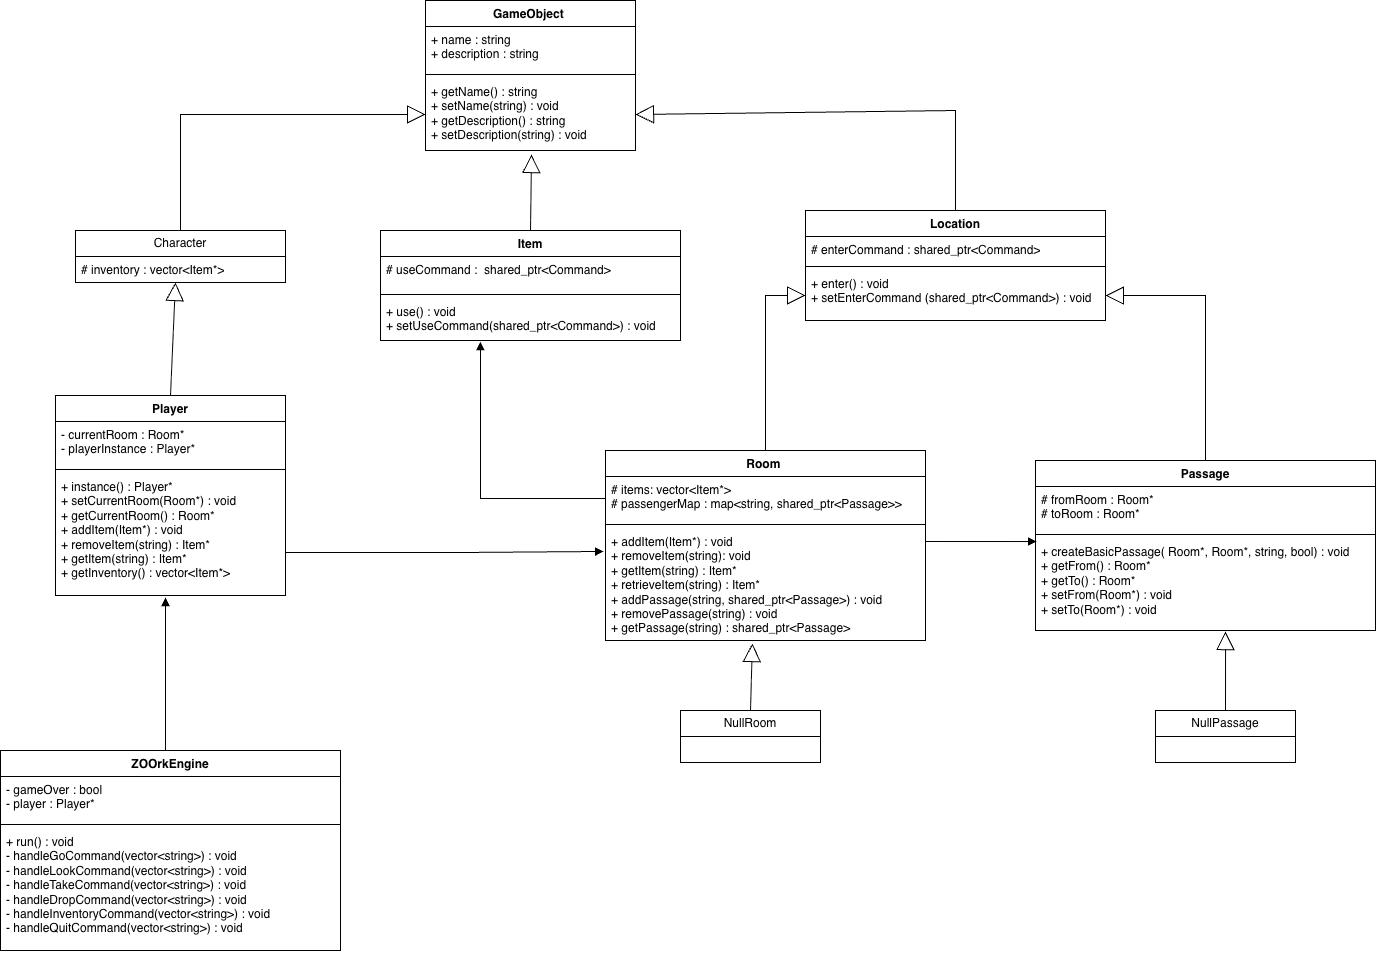

The diagram above was exported from draw.io. Its source (the exported page's mxGraphModel, read from the mxfile embedded in the PNG):
<mxGraphModel dx="3132" dy="1220" grid="1" gridSize="10" guides="1" tooltips="1" connect="1" arrows="1" fold="1" page="1" pageScale="1" pageWidth="827" pageHeight="1169" math="0" shadow="0">
  <root>
    <mxCell id="0" />
    <mxCell id="1" parent="0" />
    <mxCell id="jBqrkfknJEIYCKdqqrMK-1" parent="1" style="swimlane;fontStyle=1;align=center;verticalAlign=top;childLayout=stackLayout;horizontal=1;startSize=26;horizontalStack=0;resizeParent=1;resizeParentMax=0;resizeLast=0;collapsible=1;marginBottom=0;whiteSpace=wrap;html=1;" value="GameObject&amp;nbsp;" vertex="1">
      <mxGeometry height="150" width="210" x="-410" y="90" as="geometry" />
    </mxCell>
    <mxCell id="jBqrkfknJEIYCKdqqrMK-2" parent="jBqrkfknJEIYCKdqqrMK-1" style="text;strokeColor=none;fillColor=none;align=left;verticalAlign=top;spacingLeft=4;spacingRight=4;overflow=hidden;rotatable=0;points=[[0,0.5],[1,0.5]];portConstraint=eastwest;whiteSpace=wrap;html=1;" value="+ name : string&lt;div&gt;+ description : string&lt;/div&gt;" vertex="1">
      <mxGeometry height="44" width="210" y="26" as="geometry" />
    </mxCell>
    <mxCell id="jBqrkfknJEIYCKdqqrMK-3" parent="jBqrkfknJEIYCKdqqrMK-1" style="line;strokeWidth=1;fillColor=none;align=left;verticalAlign=middle;spacingTop=-1;spacingLeft=3;spacingRight=3;rotatable=0;labelPosition=right;points=[];portConstraint=eastwest;strokeColor=inherit;" value="" vertex="1">
      <mxGeometry height="8" width="210" y="70" as="geometry" />
    </mxCell>
    <mxCell id="jBqrkfknJEIYCKdqqrMK-4" parent="jBqrkfknJEIYCKdqqrMK-1" style="text;strokeColor=none;fillColor=none;align=left;verticalAlign=top;spacingLeft=4;spacingRight=4;overflow=hidden;rotatable=0;points=[[0,0.5],[1,0.5]];portConstraint=eastwest;whiteSpace=wrap;html=1;" value="+ getName() : string&lt;div&gt;+ setName(string) : void&lt;/div&gt;&lt;div&gt;+ getDescription() : string&lt;/div&gt;&lt;div&gt;+ setDescription(string) : void&amp;nbsp;&lt;/div&gt;" vertex="1">
      <mxGeometry height="72" width="210" y="78" as="geometry" />
    </mxCell>
    <mxCell id="jBqrkfknJEIYCKdqqrMK-9" parent="1" style="swimlane;fontStyle=0;childLayout=stackLayout;horizontal=1;startSize=26;fillColor=none;horizontalStack=0;resizeParent=1;resizeParentMax=0;resizeLast=0;collapsible=1;marginBottom=0;whiteSpace=wrap;html=1;" value="Character" vertex="1">
      <mxGeometry height="52" width="210" x="-760" y="320" as="geometry" />
    </mxCell>
    <mxCell id="jBqrkfknJEIYCKdqqrMK-10" parent="jBqrkfknJEIYCKdqqrMK-9" style="text;strokeColor=none;fillColor=none;align=left;verticalAlign=top;spacingLeft=4;spacingRight=4;overflow=hidden;rotatable=0;points=[[0,0.5],[1,0.5]];portConstraint=eastwest;whiteSpace=wrap;html=1;" value="# inventory : vector&amp;lt;Item*&amp;gt;" vertex="1">
      <mxGeometry height="26" width="210" y="26" as="geometry" />
    </mxCell>
    <mxCell id="jBqrkfknJEIYCKdqqrMK-13" parent="1" style="swimlane;fontStyle=1;align=center;verticalAlign=top;childLayout=stackLayout;horizontal=1;startSize=26;horizontalStack=0;resizeParent=1;resizeParentMax=0;resizeLast=0;collapsible=1;marginBottom=0;whiteSpace=wrap;html=1;" value="Player" vertex="1">
      <mxGeometry height="200" width="230" x="-780" y="485" as="geometry" />
    </mxCell>
    <mxCell id="jBqrkfknJEIYCKdqqrMK-14" parent="jBqrkfknJEIYCKdqqrMK-13" style="text;strokeColor=none;fillColor=none;align=left;verticalAlign=top;spacingLeft=4;spacingRight=4;overflow=hidden;rotatable=0;points=[[0,0.5],[1,0.5]];portConstraint=eastwest;whiteSpace=wrap;html=1;" value="- currentRoom : Room*&lt;div&gt;- playerInstance : Player*&lt;/div&gt;" vertex="1">
      <mxGeometry height="44" width="230" y="26" as="geometry" />
    </mxCell>
    <mxCell id="jBqrkfknJEIYCKdqqrMK-15" parent="jBqrkfknJEIYCKdqqrMK-13" style="line;strokeWidth=1;fillColor=none;align=left;verticalAlign=middle;spacingTop=-1;spacingLeft=3;spacingRight=3;rotatable=0;labelPosition=right;points=[];portConstraint=eastwest;strokeColor=inherit;" value="" vertex="1">
      <mxGeometry height="8" width="230" y="70" as="geometry" />
    </mxCell>
    <mxCell id="jBqrkfknJEIYCKdqqrMK-16" parent="jBqrkfknJEIYCKdqqrMK-13" style="text;strokeColor=none;fillColor=none;align=left;verticalAlign=top;spacingLeft=4;spacingRight=4;overflow=hidden;rotatable=0;points=[[0,0.5],[1,0.5]];portConstraint=eastwest;whiteSpace=wrap;html=1;" value="+ instance() : Player*&lt;div&gt;+ setCurrentRoom(Room*) : void&lt;/div&gt;&lt;div&gt;+ getCurrentRoom() : Room*&amp;nbsp;&lt;/div&gt;&lt;div&gt;+ addItem(Item*) : void&lt;/div&gt;&lt;div&gt;+ removeItem(string) : Item*&lt;/div&gt;&lt;div&gt;+ getItem(string) : Item*&lt;/div&gt;&lt;div&gt;+ getInventory() : vector&amp;lt;Item*&amp;gt;&lt;/div&gt;" vertex="1">
      <mxGeometry height="122" width="230" y="78" as="geometry" />
    </mxCell>
    <mxCell id="jBqrkfknJEIYCKdqqrMK-17" parent="1" style="swimlane;fontStyle=1;align=center;verticalAlign=top;childLayout=stackLayout;horizontal=1;startSize=26;horizontalStack=0;resizeParent=1;resizeParentMax=0;resizeLast=0;collapsible=1;marginBottom=0;whiteSpace=wrap;html=1;" value="Item" vertex="1">
      <mxGeometry height="110" width="300" x="-455" y="320" as="geometry" />
    </mxCell>
    <mxCell id="jBqrkfknJEIYCKdqqrMK-18" parent="jBqrkfknJEIYCKdqqrMK-17" style="text;strokeColor=none;fillColor=none;align=left;verticalAlign=top;spacingLeft=4;spacingRight=4;overflow=hidden;rotatable=0;points=[[0,0.5],[1,0.5]];portConstraint=eastwest;whiteSpace=wrap;html=1;" value="# useCommand :&amp;nbsp; shared_ptr&amp;lt;Command&amp;gt;" vertex="1">
      <mxGeometry height="34" width="300" y="26" as="geometry" />
    </mxCell>
    <mxCell id="jBqrkfknJEIYCKdqqrMK-19" parent="jBqrkfknJEIYCKdqqrMK-17" style="line;strokeWidth=1;fillColor=none;align=left;verticalAlign=middle;spacingTop=-1;spacingLeft=3;spacingRight=3;rotatable=0;labelPosition=right;points=[];portConstraint=eastwest;strokeColor=inherit;" value="" vertex="1">
      <mxGeometry height="8" width="300" y="60" as="geometry" />
    </mxCell>
    <mxCell id="jBqrkfknJEIYCKdqqrMK-20" parent="jBqrkfknJEIYCKdqqrMK-17" style="text;strokeColor=none;fillColor=none;align=left;verticalAlign=top;spacingLeft=4;spacingRight=4;overflow=hidden;rotatable=0;points=[[0,0.5],[1,0.5]];portConstraint=eastwest;whiteSpace=wrap;html=1;" value="+ use() : void&lt;div&gt;+ setUseCommand(shared_ptr&amp;lt;Command&amp;gt;) : void&lt;/div&gt;" vertex="1">
      <mxGeometry height="42" width="300" y="68" as="geometry" />
    </mxCell>
    <mxCell id="jBqrkfknJEIYCKdqqrMK-21" parent="1" style="swimlane;fontStyle=1;align=center;verticalAlign=top;childLayout=stackLayout;horizontal=1;startSize=26;horizontalStack=0;resizeParent=1;resizeParentMax=0;resizeLast=0;collapsible=1;marginBottom=0;whiteSpace=wrap;html=1;" value="Location" vertex="1">
      <mxGeometry height="110" width="300" x="-30" y="300" as="geometry" />
    </mxCell>
    <mxCell id="jBqrkfknJEIYCKdqqrMK-22" parent="jBqrkfknJEIYCKdqqrMK-21" style="text;strokeColor=none;fillColor=none;align=left;verticalAlign=top;spacingLeft=4;spacingRight=4;overflow=hidden;rotatable=0;points=[[0,0.5],[1,0.5]];portConstraint=eastwest;whiteSpace=wrap;html=1;" value="# enterCommand : shared_ptr&amp;lt;Command&amp;gt;" vertex="1">
      <mxGeometry height="26" width="300" y="26" as="geometry" />
    </mxCell>
    <mxCell id="jBqrkfknJEIYCKdqqrMK-23" parent="jBqrkfknJEIYCKdqqrMK-21" style="line;strokeWidth=1;fillColor=none;align=left;verticalAlign=middle;spacingTop=-1;spacingLeft=3;spacingRight=3;rotatable=0;labelPosition=right;points=[];portConstraint=eastwest;strokeColor=inherit;" value="" vertex="1">
      <mxGeometry height="8" width="300" y="52" as="geometry" />
    </mxCell>
    <mxCell id="jBqrkfknJEIYCKdqqrMK-24" parent="jBqrkfknJEIYCKdqqrMK-21" style="text;strokeColor=none;fillColor=none;align=left;verticalAlign=top;spacingLeft=4;spacingRight=4;overflow=hidden;rotatable=0;points=[[0,0.5],[1,0.5]];portConstraint=eastwest;whiteSpace=wrap;html=1;" value="+ enter() : void&lt;div&gt;+ setEnterCommand (shared_ptr&amp;lt;Command&amp;gt;) : void&lt;/div&gt;" vertex="1">
      <mxGeometry height="50" width="300" y="60" as="geometry" />
    </mxCell>
    <mxCell id="jBqrkfknJEIYCKdqqrMK-25" parent="1" style="swimlane;fontStyle=1;align=center;verticalAlign=top;childLayout=stackLayout;horizontal=1;startSize=26;horizontalStack=0;resizeParent=1;resizeParentMax=0;resizeLast=0;collapsible=1;marginBottom=0;whiteSpace=wrap;html=1;" value="Room&amp;nbsp;" vertex="1">
      <mxGeometry height="190" width="320" x="-230" y="540" as="geometry" />
    </mxCell>
    <mxCell id="jBqrkfknJEIYCKdqqrMK-26" parent="jBqrkfknJEIYCKdqqrMK-25" style="text;strokeColor=none;fillColor=none;align=left;verticalAlign=top;spacingLeft=4;spacingRight=4;overflow=hidden;rotatable=0;points=[[0,0.5],[1,0.5]];portConstraint=eastwest;whiteSpace=wrap;html=1;" value="# items: vector&amp;lt;Item*&amp;gt;&lt;div&gt;# passengerMap : map&amp;lt;string, shared_ptr&amp;lt;Passage&amp;gt;&amp;gt;&lt;/div&gt;" vertex="1">
      <mxGeometry height="44" width="320" y="26" as="geometry" />
    </mxCell>
    <mxCell id="jBqrkfknJEIYCKdqqrMK-27" parent="jBqrkfknJEIYCKdqqrMK-25" style="line;strokeWidth=1;fillColor=none;align=left;verticalAlign=middle;spacingTop=-1;spacingLeft=3;spacingRight=3;rotatable=0;labelPosition=right;points=[];portConstraint=eastwest;strokeColor=inherit;" value="" vertex="1">
      <mxGeometry height="8" width="320" y="70" as="geometry" />
    </mxCell>
    <mxCell id="jBqrkfknJEIYCKdqqrMK-28" parent="jBqrkfknJEIYCKdqqrMK-25" style="text;strokeColor=none;fillColor=none;align=left;verticalAlign=top;spacingLeft=4;spacingRight=4;overflow=hidden;rotatable=0;points=[[0,0.5],[1,0.5]];portConstraint=eastwest;whiteSpace=wrap;html=1;" value="+ addItem(Item*) : void&lt;div&gt;+ removeItem(string): void&lt;/div&gt;&lt;div&gt;+ getItem(string) : Item*&lt;/div&gt;&lt;div&gt;+ retrieveItem(string) : Item*&amp;nbsp;&lt;/div&gt;&lt;div&gt;+ addPassage(string, shared_ptr&amp;lt;Passage&amp;gt;) : void&lt;/div&gt;&lt;div&gt;+ removePassage(string) : void&lt;/div&gt;&lt;div&gt;+ getPassage(string) : shared_ptr&amp;lt;Passage&amp;gt;&lt;/div&gt;&lt;div&gt;&lt;br&gt;&lt;/div&gt;" vertex="1">
      <mxGeometry height="112" width="320" y="78" as="geometry" />
    </mxCell>
    <mxCell id="jBqrkfknJEIYCKdqqrMK-29" parent="1" style="swimlane;fontStyle=1;align=center;verticalAlign=top;childLayout=stackLayout;horizontal=1;startSize=26;horizontalStack=0;resizeParent=1;resizeParentMax=0;resizeLast=0;collapsible=1;marginBottom=0;whiteSpace=wrap;html=1;" value="Passage" vertex="1">
      <mxGeometry height="170" width="340" x="200" y="550" as="geometry" />
    </mxCell>
    <mxCell id="jBqrkfknJEIYCKdqqrMK-30" parent="jBqrkfknJEIYCKdqqrMK-29" style="text;strokeColor=none;fillColor=none;align=left;verticalAlign=top;spacingLeft=4;spacingRight=4;overflow=hidden;rotatable=0;points=[[0,0.5],[1,0.5]];portConstraint=eastwest;whiteSpace=wrap;html=1;" value="# fromRoom : Room*&lt;div&gt;# toRoom : Room*&lt;/div&gt;" vertex="1">
      <mxGeometry height="44" width="340" y="26" as="geometry" />
    </mxCell>
    <mxCell id="jBqrkfknJEIYCKdqqrMK-31" parent="jBqrkfknJEIYCKdqqrMK-29" style="line;strokeWidth=1;fillColor=none;align=left;verticalAlign=middle;spacingTop=-1;spacingLeft=3;spacingRight=3;rotatable=0;labelPosition=right;points=[];portConstraint=eastwest;strokeColor=inherit;" value="" vertex="1">
      <mxGeometry height="8" width="340" y="70" as="geometry" />
    </mxCell>
    <mxCell id="jBqrkfknJEIYCKdqqrMK-32" parent="jBqrkfknJEIYCKdqqrMK-29" style="text;strokeColor=none;fillColor=none;align=left;verticalAlign=top;spacingLeft=4;spacingRight=4;overflow=hidden;rotatable=0;points=[[0,0.5],[1,0.5]];portConstraint=eastwest;whiteSpace=wrap;html=1;" value="+ createBasicPassage( Room*, Room*, string, bool) : void&lt;div&gt;+ getFrom() : Room*&lt;/div&gt;&lt;div&gt;+ getTo() : Room*&lt;/div&gt;&lt;div&gt;+ setFrom(Room*) : void&lt;/div&gt;&lt;div&gt;+ setTo(Room*) : void&lt;/div&gt;" vertex="1">
      <mxGeometry height="92" width="340" y="78" as="geometry" />
    </mxCell>
    <mxCell id="jBqrkfknJEIYCKdqqrMK-33" parent="1" style="swimlane;fontStyle=0;childLayout=stackLayout;horizontal=1;startSize=26;fillColor=none;horizontalStack=0;resizeParent=1;resizeParentMax=0;resizeLast=0;collapsible=1;marginBottom=0;whiteSpace=wrap;html=1;" value="NullRoom" vertex="1">
      <mxGeometry height="52" width="140" x="-155" y="800" as="geometry" />
    </mxCell>
    <mxCell id="jBqrkfknJEIYCKdqqrMK-37" parent="1" style="swimlane;fontStyle=0;childLayout=stackLayout;horizontal=1;startSize=26;fillColor=none;horizontalStack=0;resizeParent=1;resizeParentMax=0;resizeLast=0;collapsible=1;marginBottom=0;whiteSpace=wrap;html=1;" value="NullPassage" vertex="1">
      <mxGeometry height="52" width="140" x="320" y="800" as="geometry" />
    </mxCell>
    <mxCell id="jBqrkfknJEIYCKdqqrMK-38" parent="1" style="swimlane;fontStyle=1;align=center;verticalAlign=top;childLayout=stackLayout;horizontal=1;startSize=26;horizontalStack=0;resizeParent=1;resizeParentMax=0;resizeLast=0;collapsible=1;marginBottom=0;whiteSpace=wrap;html=1;" value="ZOOrkEngine" vertex="1">
      <mxGeometry height="200" width="340" x="-835" y="840" as="geometry" />
    </mxCell>
    <mxCell id="jBqrkfknJEIYCKdqqrMK-39" parent="jBqrkfknJEIYCKdqqrMK-38" style="text;strokeColor=none;fillColor=none;align=left;verticalAlign=top;spacingLeft=4;spacingRight=4;overflow=hidden;rotatable=0;points=[[0,0.5],[1,0.5]];portConstraint=eastwest;whiteSpace=wrap;html=1;" value="- gameOver : bool&lt;div&gt;- player : Player*&lt;/div&gt;" vertex="1">
      <mxGeometry height="44" width="340" y="26" as="geometry" />
    </mxCell>
    <mxCell id="jBqrkfknJEIYCKdqqrMK-40" parent="jBqrkfknJEIYCKdqqrMK-38" style="line;strokeWidth=1;fillColor=none;align=left;verticalAlign=middle;spacingTop=-1;spacingLeft=3;spacingRight=3;rotatable=0;labelPosition=right;points=[];portConstraint=eastwest;strokeColor=inherit;" value="" vertex="1">
      <mxGeometry height="8" width="340" y="70" as="geometry" />
    </mxCell>
    <mxCell id="jBqrkfknJEIYCKdqqrMK-41" parent="jBqrkfknJEIYCKdqqrMK-38" style="text;strokeColor=none;fillColor=none;align=left;verticalAlign=top;spacingLeft=4;spacingRight=4;overflow=hidden;rotatable=0;points=[[0,0.5],[1,0.5]];portConstraint=eastwest;whiteSpace=wrap;html=1;" value="+ run() : void&lt;div&gt;- handleGoCommand(vector&amp;lt;string&amp;gt;) : void&lt;/div&gt;&lt;div&gt;- handleLookCommand(vector&amp;lt;string&amp;gt;) : void&lt;/div&gt;&lt;div&gt;- handleTakeCommand(vector&amp;lt;string&amp;gt;) : void&lt;/div&gt;&lt;div&gt;- handleDropCommand(vector&amp;lt;string&amp;gt;) : void&lt;/div&gt;&lt;div&gt;- handleInventoryCommand(vector&amp;lt;string&amp;gt;) : void&lt;/div&gt;&lt;div&gt;- handleQuitCommand(vector&amp;lt;string&amp;gt;) : void&lt;/div&gt;" vertex="1">
      <mxGeometry height="122" width="340" y="78" as="geometry" />
    </mxCell>
    <mxCell id="jBqrkfknJEIYCKdqqrMK-46" edge="1" parent="1" source="jBqrkfknJEIYCKdqqrMK-9" style="endArrow=block;endSize=16;endFill=0;html=1;rounded=0;exitX=0.5;exitY=0;exitDx=0;exitDy=0;entryX=0;entryY=0.5;entryDx=0;entryDy=0;" target="jBqrkfknJEIYCKdqqrMK-4" value="">
      <mxGeometry relative="1" width="160" as="geometry">
        <Array as="points">
          <mxPoint x="-655" y="204" />
        </Array>
        <mxPoint x="-380" y="510" as="sourcePoint" />
        <mxPoint x="-220" y="510" as="targetPoint" />
      </mxGeometry>
    </mxCell>
    <mxCell id="jBqrkfknJEIYCKdqqrMK-47" edge="1" parent="1" source="jBqrkfknJEIYCKdqqrMK-13" style="endArrow=block;endSize=16;endFill=0;html=1;rounded=0;exitX=0.5;exitY=0;exitDx=0;exitDy=0;entryX=0.476;entryY=1;entryDx=0;entryDy=0;entryPerimeter=0;" target="jBqrkfknJEIYCKdqqrMK-10" value="">
      <mxGeometry relative="1" width="160" as="geometry">
        <Array as="points" />
        <mxPoint x="-550" y="346" as="sourcePoint" />
        <mxPoint x="-305" y="230" as="targetPoint" />
      </mxGeometry>
    </mxCell>
    <mxCell id="jBqrkfknJEIYCKdqqrMK-50" edge="1" parent="1" source="jBqrkfknJEIYCKdqqrMK-38" style="endArrow=block;endFill=1;html=1;edgeStyle=orthogonalEdgeStyle;align=left;verticalAlign=top;rounded=0;exitX=0.5;exitY=0;exitDx=0;exitDy=0;entryX=0.474;entryY=1.017;entryDx=0;entryDy=0;entryPerimeter=0;" target="jBqrkfknJEIYCKdqqrMK-16" value="">
      <mxGeometry relative="1" x="-1" as="geometry">
        <Array as="points">
          <mxPoint x="-670" y="840" />
          <mxPoint x="-670" y="687" />
        </Array>
        <mxPoint x="-380" y="620" as="sourcePoint" />
        <mxPoint x="-69" y="620" as="targetPoint" />
      </mxGeometry>
    </mxCell>
    <mxCell id="jBqrkfknJEIYCKdqqrMK-52" edge="1" parent="1" source="jBqrkfknJEIYCKdqqrMK-26" style="endArrow=block;endFill=1;html=1;edgeStyle=orthogonalEdgeStyle;align=left;verticalAlign=top;rounded=0;exitX=0;exitY=0.5;exitDx=0;exitDy=0;entryX=0.333;entryY=1.024;entryDx=0;entryDy=0;entryPerimeter=0;" target="jBqrkfknJEIYCKdqqrMK-20" value="">
      <mxGeometry relative="1" x="-1" as="geometry">
        <mxPoint x="-400" y="450" as="sourcePoint" />
        <mxPoint x="-240" y="450" as="targetPoint" />
      </mxGeometry>
    </mxCell>
    <mxCell id="jBqrkfknJEIYCKdqqrMK-55" edge="1" parent="1" style="endArrow=block;endFill=1;html=1;edgeStyle=orthogonalEdgeStyle;align=left;verticalAlign=top;rounded=0;entryX=0.003;entryY=0.033;entryDx=0;entryDy=0;entryPerimeter=0;" target="jBqrkfknJEIYCKdqqrMK-32" value="">
      <mxGeometry relative="1" x="-1" as="geometry">
        <mxPoint x="90" y="631" as="sourcePoint" />
        <mxPoint x="-50" y="530" as="targetPoint" />
      </mxGeometry>
    </mxCell>
    <mxCell id="jBqrkfknJEIYCKdqqrMK-57" edge="1" parent="1" source="jBqrkfknJEIYCKdqqrMK-25" style="endArrow=block;endSize=16;endFill=0;html=1;rounded=0;entryX=0;entryY=0.5;entryDx=0;entryDy=0;exitX=0.5;exitY=0;exitDx=0;exitDy=0;" target="jBqrkfknJEIYCKdqqrMK-24" value="">
      <mxGeometry relative="1" width="160" as="geometry">
        <Array as="points">
          <mxPoint x="-70" y="385" />
        </Array>
        <mxPoint x="-250" y="530" as="sourcePoint" />
        <mxPoint x="-90" y="530" as="targetPoint" />
      </mxGeometry>
    </mxCell>
    <mxCell id="jBqrkfknJEIYCKdqqrMK-58" edge="1" parent="1" source="jBqrkfknJEIYCKdqqrMK-29" style="endArrow=block;endSize=16;endFill=0;html=1;rounded=0;entryX=1;entryY=0.5;entryDx=0;entryDy=0;exitX=0.5;exitY=0;exitDx=0;exitDy=0;" target="jBqrkfknJEIYCKdqqrMK-24" value="">
      <mxGeometry relative="1" width="160" x="0.0038" as="geometry">
        <mxPoint as="offset" />
        <Array as="points">
          <mxPoint x="370" y="385" />
        </Array>
        <mxPoint x="-90" y="530" as="sourcePoint" />
        <mxPoint x="70" y="530" as="targetPoint" />
      </mxGeometry>
    </mxCell>
    <mxCell id="jBqrkfknJEIYCKdqqrMK-59" edge="1" parent="1" source="jBqrkfknJEIYCKdqqrMK-33" style="endArrow=block;endSize=16;endFill=0;html=1;rounded=0;exitX=0.5;exitY=0;exitDx=0;exitDy=0;entryX=0.459;entryY=1.027;entryDx=0;entryDy=0;entryPerimeter=0;" target="jBqrkfknJEIYCKdqqrMK-28" value="">
      <mxGeometry relative="1" width="160" as="geometry">
        <mxPoint x="-90" y="700" as="sourcePoint" />
        <mxPoint x="70" y="700" as="targetPoint" />
      </mxGeometry>
    </mxCell>
    <mxCell id="jBqrkfknJEIYCKdqqrMK-60" edge="1" parent="1" source="jBqrkfknJEIYCKdqqrMK-37" style="endArrow=block;endSize=16;endFill=0;html=1;rounded=0;exitX=0.5;exitY=0;exitDx=0;exitDy=0;entryX=0.559;entryY=1.011;entryDx=0;entryDy=0;entryPerimeter=0;" target="jBqrkfknJEIYCKdqqrMK-32" value="">
      <mxGeometry relative="1" width="160" as="geometry">
        <mxPoint x="-90" y="700" as="sourcePoint" />
        <mxPoint x="70" y="700" as="targetPoint" />
      </mxGeometry>
    </mxCell>
    <mxCell id="jBqrkfknJEIYCKdqqrMK-61" edge="1" parent="1" source="jBqrkfknJEIYCKdqqrMK-17" style="endArrow=block;endSize=16;endFill=0;html=1;rounded=0;entryX=0.505;entryY=1.056;entryDx=0;entryDy=0;entryPerimeter=0;exitX=0.5;exitY=0;exitDx=0;exitDy=0;" target="jBqrkfknJEIYCKdqqrMK-4" value="">
      <mxGeometry relative="1" width="160" as="geometry">
        <mxPoint x="-380" y="520" as="sourcePoint" />
        <mxPoint x="-220" y="520" as="targetPoint" />
      </mxGeometry>
    </mxCell>
    <mxCell id="jBqrkfknJEIYCKdqqrMK-62" edge="1" parent="1" source="jBqrkfknJEIYCKdqqrMK-16" style="endArrow=block;endFill=1;html=1;edgeStyle=orthogonalEdgeStyle;align=left;verticalAlign=top;rounded=0;exitX=1;exitY=0.648;exitDx=0;exitDy=0;exitPerimeter=0;entryX=-0.006;entryY=0.205;entryDx=0;entryDy=0;entryPerimeter=0;" target="jBqrkfknJEIYCKdqqrMK-28" value="">
      <mxGeometry relative="1" x="-1" as="geometry">
        <mxPoint x="-380" y="680" as="sourcePoint" />
        <mxPoint x="-220" y="680" as="targetPoint" />
      </mxGeometry>
    </mxCell>
    <mxCell id="jBqrkfknJEIYCKdqqrMK-64" edge="1" parent="1" source="jBqrkfknJEIYCKdqqrMK-21" style="endArrow=block;endSize=16;endFill=0;html=1;rounded=0;entryX=1;entryY=0.5;entryDx=0;entryDy=0;exitX=0.5;exitY=0;exitDx=0;exitDy=0;" target="jBqrkfknJEIYCKdqqrMK-4" value="">
      <mxGeometry relative="1" width="160" as="geometry">
        <Array as="points">
          <mxPoint x="120" y="200" />
        </Array>
        <mxPoint x="-240" y="540" as="sourcePoint" />
        <mxPoint x="-80" y="540" as="targetPoint" />
      </mxGeometry>
    </mxCell>
  </root>
</mxGraphModel>